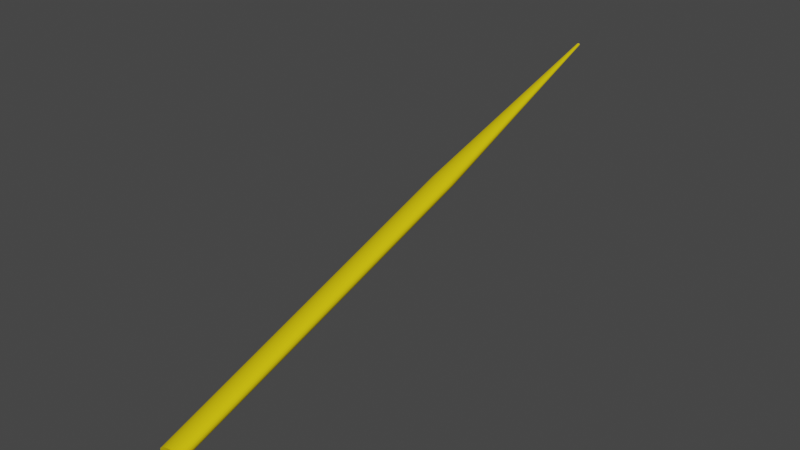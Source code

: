 # Source: Tridentpart2.blend  (saved by Blender 3.0.42; exported with 4.5.12 LTS)
import bpy
from mathutils import Matrix  # noqa: F401  (used for matrix-valued properties, if any)

bpy.ops.wm.read_factory_settings(use_empty=True)
scene = bpy.context.scene
scene.name = 'Scene'

# ---- collections
col_collection = bpy.data.collections.new('Collection'); scene.collection.children.link(col_collection)

# ---- materials (node trees are filled in below, after node groups)
mat_material_002 = bpy.data.materials.new('Material.002')
mat_material_002.use_transparent_shadow = False
mat_material_003 = bpy.data.materials.new('Material.003')
mat_material_003.use_transparent_shadow = False
mat_material_003.diffuse_color = (0.8, 0.6002, 0.007147, 1.0)
mat_material_004 = bpy.data.materials.new('Material.004')
mat_material_004.use_transparent_shadow = False

# ---- material node trees
mat_material_002.use_nodes = True; mat_material_002.node_tree.nodes.clear()
_N = mat_material_002.node_tree.nodes; _L = mat_material_002.node_tree.links
n0 = _N.new('ShaderNodeBsdfPrincipled'); n0.name = 'Principled BSDF'; n0.location = (10, 300)
n0.distribution = 'GGX'
n0.subsurface_method = 'RANDOM_WALK_SKIN'
n0.inputs[3].default_value = 1.45
n0.inputs[27].default_value = (0.0, 0.0, 0.0, 1.0)
n0.inputs[28].default_value = 1.0
n1 = _N.new('ShaderNodeOutputMaterial'); n1.name = 'Material Output'; n1.location = (300, 300)
_L.new(n0.outputs[0], n1.inputs[0])
n1.is_active_output = True
mat_material_004.use_nodes = True; mat_material_004.node_tree.nodes.clear()
_N = mat_material_004.node_tree.nodes; _L = mat_material_004.node_tree.links
n0 = _N.new('ShaderNodeBsdfPrincipled'); n0.name = 'Principled BSDF'; n0.location = (10, 300)
n0.distribution = 'GGX'
n0.subsurface_method = 'RANDOM_WALK_SKIN'
n0.inputs[0].default_value = (0.8, 0.3124, 0.02006, 1.0)
n0.inputs[2].default_value = 0.1
n0.inputs[3].default_value = 1.45
n0.inputs[27].default_value = (0.0, 0.0, 0.0, 1.0)
n0.inputs[28].default_value = 1.0
n1 = _N.new('ShaderNodeOutputMaterial'); n1.name = 'Material Output'; n1.location = (300, 300)
_L.new(n0.outputs[0], n1.inputs[0])
n1.is_active_output = True

# ---- world
world_world = bpy.data.worlds.new('World'); scene.world = world_world
world_world.use_nodes = True; world_world.node_tree.nodes.clear()
_N = world_world.node_tree.nodes; _L = world_world.node_tree.links
n0 = _N.new('ShaderNodeOutputWorld'); n0.name = 'World Output'; n0.location = (300, 300)
n1 = _N.new('ShaderNodeBackground'); n1.name = 'Background'; n1.location = (10, 300)
n1.inputs[0].default_value = (0.05088, 0.05088, 0.05088, 1.0)
_L.new(n1.outputs[0], n0.inputs[0])
n0.is_active_output = True
world_world.color = (0.05088, 0.05088, 0.05088)
world_world.use_sun_shadow = False
world_world.sun_shadow_jitter_overblur = 0.0

# ---- meshes
me_cylinder = bpy.data.meshes.new('Cylinder')
me_cylinder.from_pydata([(-0.0921, 1.44, 0.9571), (0.09421, 1.417, 0.9571), (0.2736, 1.356, 0.957), (0.4392, 1.261, 0.957), (0.5846, 1.135, 0.9569), (0.7043, 0.9828, 0.9568), (0.7936, 0.8103, 0.9567), (0.8492, 0.6243, 0.9567), (0.8688, 0.4317, 0.9566), (0.8517, 0.2401, 0.9566), (0.7986, 0.05671, 0.9565), (0.7116, -0.1113, 0.9565), (0.5939, -0.2576, 0.9565), (0.4501, -0.3765, 0.9565), (0.2857, -0.4634, 0.9565), (0.107, -0.5149, 0.9565), (-0.07904, -0.5292, 0.9565), (-0.2653, -0.5057, 0.9566), (-0.4447, -0.4452, 0.9566), (-0.6103, -0.3501, 0.9567), (-0.7558, -0.2241, 0.9568), (-0.8755, -0.07193, 0.9568), (-0.9648, 0.1005, 0.9569), (-1.02, 0.2866, 0.957), (-1.04, 0.4791, 0.957), (-1.023, 0.6707, 0.9571), (-0.9698, 0.8541, 0.9571), (-0.8827, 1.022, 0.9572), (-0.765, 1.168, 0.9572), (-0.6212, 1.287, 0.9572), (-0.4568, 1.374, 0.9572), (-0.2782, 1.426, 0.9572), (0.05919, -0.2807, -0.9568), (0.01186, 0.8868, -0.2053), (0.0843, -0.2838, -0.9568), (0.1979, 0.8646, -0.2026), (0.1122, -0.2932, -0.9568), (0.3769, 0.8061, -0.1984), (0.1414, -0.31, -0.9568), (0.5421, 0.7134, -0.1934), (0.1698, -0.3346, -0.9568), (0.687, 0.5899, -0.1882), (0.1948, -0.3665, -0.9568), (0.8063, 0.4399, -0.1837), (0.2142, -0.4038, -0.9568), (0.8953, 0.269, -0.1806), (0.2262, -0.444, -0.9568), (0.9508, 0.08347, -0.1795), (0.2303, -0.4842, -0.9569), (0.9705, -0.1096, -0.1807), (0.227, -0.5216, -0.9569), (0.9537, -0.3027, -0.1838), (0.2176, -0.5538, -0.9569), (0.901, -0.4883, -0.1885), (0.2042, -0.5797, -0.9569), (0.8144, -0.6588, -0.1938), (0.1884, -0.5993, -0.9569), (0.6972, -0.8075, -0.199), (0.1721, -0.6128, -0.958), (0.5538, -0.9284, -0.2033), (0.1535, -0.6226, -0.9547), (0.3896, -1.016, -0.206), (0.1331, -0.6285, -0.958), (0.2111, -1.069, -0.207), (0.1119, -0.6302, -0.9569), (0.02492, -1.083, -0.2059), (0.08684, -0.627, -0.9569), (-0.1616, -1.058, -0.2031), (0.05898, -0.6176, -0.9569), (-0.3414, -0.9952, -0.1989), (0.02975, -0.6008, -0.9569), (-0.5075, -0.8977, -0.1937), (0.001344, -0.5762, -0.9568), (-0.6534, -0.7691, -0.1884), (-0.02369, -0.5444, -0.9568), (-0.7735, -0.6148, -0.1837), (-0.04303, -0.507, -0.9568), (-0.8631, -0.4409, -0.1805), (-0.05504, -0.4668, -0.9568), (-0.9187, -0.2542, -0.1792), (-0.05914, -0.4266, -0.9568), (-0.9382, -0.0622, -0.1802), (-0.05582, -0.3893, -0.9568), (-0.9209, 0.128, -0.1833), (-0.04649, -0.357, -0.9568), (-0.8674, 0.3091, -0.1879), (-0.03304, -0.3311, -0.9568), (-0.7798, 0.4747, -0.1931), (-0.01727, -0.3115, -0.9568), (-0.6617, 0.6185, -0.1983), (-0.0003089, -0.2975, -0.9568), (-0.5175, 0.7353, -0.2025), (0.01763, -0.288, -0.9568), (-0.3529, 0.8209, -0.2053), (0.03716, -0.2824, -0.9568), (-0.1741, 0.872, -0.2063), (-2.45, 2.783, -0.2421)], [(77, 96)], [(95, 31, 0, 33), (37, 2, 3, 39), (39, 3, 4, 41), (41, 4, 5, 43), (43, 5, 6, 45), (45, 6, 7, 47), (47, 7, 8, 49), (49, 8, 9, 51), (51, 9, 10, 53), (53, 10, 11, 55), (55, 11, 12, 57), (57, 12, 13, 59), (59, 13, 14, 61), (61, 14, 15, 63), (63, 15, 16, 65), (65, 16, 17, 67), (67, 17, 18, 69), (69, 18, 19, 71), (71, 19, 20, 73), (73, 20, 21, 75), (75, 21, 22, 77), (77, 22, 23, 79), (79, 23, 24, 81), (81, 24, 25, 83), (83, 25, 26, 85), (85, 26, 27, 87), (87, 27, 28, 89), (89, 28, 29, 91), (91, 29, 30, 93), (93, 30, 31, 95), (1, 0, 31, 30, 29, 28, 27, 26, 25, 24, 23, 22, 21, 20, 19, 18, 17, 16, 15, 14, 13, 12, 11, 10, 9, 8, 7, 6, 5, 4, 3, 2), (35, 1, 2, 37), (33, 0, 1, 35), (33, 35, 34, 32), (35, 37, 36, 34), (37, 39, 38, 36), (39, 41, 40, 38), (41, 43, 42, 40), (43, 45, 44, 42), (45, 47, 46, 44), (47, 49, 48, 46), (49, 51, 50, 48), (51, 53, 52, 50), (53, 55, 54, 52), (55, 57, 56, 54), (57, 59, 58, 56), (59, 61, 60, 58), (61, 63, 62, 60), (63, 65, 64, 62), (65, 67, 66, 64), (67, 69, 68, 66), (69, 71, 70, 68), (71, 73, 72, 70), (73, 75, 74, 72), (75, 77, 76, 74), (77, 79, 78, 76), (79, 81, 80, 78), (81, 83, 82, 80), (83, 85, 84, 82), (85, 87, 86, 84), (87, 89, 88, 86), (89, 91, 90, 88), (91, 93, 92, 90), (93, 95, 94, 92), (95, 33, 32, 94), (32, 34, 36, 38, 40, 42, 44, 46, 48, 50, 52, 54, 56, 58, 60, 62, 64, 66, 68, 70, 72, 74, 76, 78, 80, 82, 84, 86, 88, 90, 92, 94)])
me_cylinder.polygons.foreach_set('material_index', [1, 1, 1, 1, 1, 1, 1, 1, 1, 1, 1, 1, 1, 1, 1, 1, 1, 1, 1, 1, 1, 1, 1, 1, 1, 1, 1, 1, 1, 1, 1, 1, 1, 1, 1, 1, 1, 1, 1, 1, 1, 1, 1, 1, 1, 1, 1, 1, 1, 1, 1, 1, 1, 1, 1, 1, 1, 1, 1, 1, 1, 1, 1, 1, 1, 1])
_uv = me_cylinder.uv_layers.new(name='UVMap')
_uv.uv.foreach_set('vector', [0.03125, 0.696, 0.03125, 1.0, 0.0, 1.0, 0.0, 0.6963, 0.9375, 0.6981, 0.9375, 1.0, 0.9062, 1.0, 0.9062, 0.6994, 0.9062, 0.6994, 0.9062, 1.0, 0.875, 1.0, 0.875, 0.7008, 0.875, 0.7008, 0.875, 1.0, 0.8438, 1.0, 0.8438, 0.702, 0.8438, 0.702, 0.8438, 1.0, 0.8125, 1.0, 0.8125, 0.7028, 0.8125, 0.7028, 0.8125, 1.0, 0.7812, 1.0, 0.7812, 0.7031, 0.7812, 0.7031, 0.7812, 1.0, 0.75, 1.0, 0.75, 0.7028, 0.75, 0.7028, 0.75, 1.0, 0.7188, 1.0, 0.7188, 0.702, 0.7188, 0.702, 0.7188, 1.0, 0.6875, 1.0, 0.6875, 0.7008, 0.6875, 0.7008, 0.6875, 1.0, 0.6562, 1.0, 0.6562, 0.6994, 0.6562, 0.6994, 0.6562, 1.0, 0.625, 1.0, 0.625, 0.6981, 0.625, 0.6981, 0.625, 1.0, 0.5938, 1.0, 0.5938, 0.697, 0.5938, 0.697, 0.5938, 1.0, 0.5625, 1.0, 0.5625, 0.6963, 0.5625, 0.6963, 0.5625, 1.0, 0.5312, 1.0, 0.5312, 0.696, 0.5312, 0.696, 0.5312, 1.0, 0.5, 1.0, 0.5, 0.6963, 0.5, 0.6963, 0.5, 1.0, 0.4688, 1.0, 0.4688, 0.697, 0.4688, 0.697, 0.4688, 1.0, 0.4375, 1.0, 0.4375, 0.6981, 0.4375, 0.6981, 0.4375, 1.0, 0.4062, 1.0, 0.4062, 0.6994, 0.4062, 0.6994, 0.4062, 1.0, 0.375, 1.0, 0.375, 0.7008, 0.375, 0.7008, 0.375, 1.0, 0.3438, 1.0, 0.3438, 0.702, 0.3438, 0.702, 0.3438, 1.0, 0.3125, 1.0, 0.3125, 0.7028, 0.3125, 0.7028, 0.3125, 1.0, 0.2812, 1.0, 0.2812, 0.7031, 0.2812, 0.7031, 0.2812, 1.0, 0.25, 1.0, 0.25, 0.7028, 0.25, 0.7028, 0.25, 1.0, 0.2188, 1.0, 0.2188, 0.702, 0.2188, 0.702, 0.2188, 1.0, 0.1875, 1.0, 0.1875, 0.7008, 0.1875, 0.7008, 0.1875, 1.0, 0.1562, 1.0, 0.1562, 0.6994, 0.1562, 0.6994, 0.1562, 1.0, 0.125, 1.0, 0.125, 0.6981, 0.125, 0.6981, 0.125, 1.0, 0.09375, 1.0, 0.09375, 0.697, 0.09375, 0.697, 0.09375, 1.0, 0.0625, 1.0, 0.0625, 0.6963, 0.0625, 0.6963, 0.0625, 1.0, 0.03125, 1.0, 0.03125, 0.696, 0.2968, 0.4854, 0.25, 0.49, 0.2032, 0.4854, 0.1582, 0.4717, 0.1167, 0.4496, 0.08029, 0.4197, 0.05045, 0.3833, 0.02827, 0.3418, 0.01461, 0.2968, 0.01, 0.25, 0.01461, 0.2032, 0.02827, 0.1582, 0.05045, 0.1167, 0.08029, 0.08029, 0.1167, 0.05045, 0.1582, 0.02827, 0.2032, 0.01461, 0.25, 0.01, 0.2968, 0.01461, 0.3418, 0.02827, 0.3833, 0.05045, 0.4197, 0.08029, 0.4496, 0.1167, 0.4717, 0.1582, 0.4854, 0.2032, 0.49, 0.25, 0.4854, 0.2968, 0.4717, 0.3418, 0.4496, 0.3833, 0.4197, 0.4197, 0.3833, 0.4496, 0.3418, 0.4717, 0.9688, 0.697, 0.9688, 1.0, 0.9375, 1.0, 0.9375, 0.6981, 1.0, 0.6963, 1.0, 1.0, 0.9688, 1.0, 0.9688, 0.697, 1.0, 0.6963, 0.9688, 0.697, 0.9822, 0.5, 0.9864, 0.5, 0.9688, 0.697, 0.9375, 0.6981, 0.9506, 0.5, 0.9554, 0.5, 0.9375, 0.6981, 0.9062, 0.6994, 0.919, 0.5, 0.9245, 0.5, 0.9062, 0.6994, 0.875, 0.7008, 0.8875, 0.5, 0.8936, 0.5, 0.875, 0.7008, 0.8438, 0.702, 0.856, 0.5, 0.8626, 0.5, 0.8438, 0.702, 0.8125, 0.7028, 0.8247, 0.5, 0.8315, 0.5, 0.8125, 0.7028, 0.7812, 0.7031, 0.7935, 0.5, 0.8003, 0.5, 0.7812, 0.7031, 0.75, 0.7028, 0.7624, 0.5, 0.7689, 0.5, 0.75, 0.7028, 0.7188, 0.702, 0.7314, 0.5, 0.7375, 0.5, 0.7188, 0.702, 0.6875, 0.7008, 0.7005, 0.5, 0.706, 0.5, 0.6875, 0.7008, 0.6562, 0.6994, 0.6696, 0.5, 0.6744, 0.5, 0.6562, 0.6994, 0.625, 0.6981, 0.6386, 0.5, 0.6428, 0.5, 0.625, 0.6981, 0.5938, 0.697, 0.6077, 0.5, 0.6113, 0.5, 0.5938, 0.697, 0.5625, 0.6963, 0.5762, 0.5, 0.5797, 0.5, 0.5625, 0.6963, 0.5312, 0.696, 0.5453, 0.5, 0.5489, 0.5, 0.5312, 0.696, 0.5, 0.6963, 0.5137, 0.5, 0.5173, 0.5, 0.5, 0.6963, 0.4688, 0.697, 0.4822, 0.5, 0.4864, 0.5, 0.4688, 0.697, 0.4375, 0.6981, 0.4506, 0.5, 0.4554, 0.5, 0.4375, 0.6981, 0.4062, 0.6994, 0.419, 0.5, 0.4245, 0.5, 0.4062, 0.6994, 0.375, 0.7008, 0.3875, 0.5, 0.3936, 0.5, 0.375, 0.7008, 0.3438, 0.702, 0.356, 0.5, 0.3626, 0.5, 0.3438, 0.702, 0.3125, 0.7028, 0.3247, 0.5, 0.3315, 0.5, 0.3125, 0.7028, 0.2812, 0.7031, 0.2935, 0.5, 0.3003, 0.5, 0.2812, 0.7031, 0.25, 0.7028, 0.2624, 0.5, 0.2689, 0.5, 0.25, 0.7028, 0.2188, 0.702, 0.2314, 0.5, 0.2375, 0.5, 0.2188, 0.702, 0.1875, 0.7008, 0.2005, 0.5, 0.206, 0.5, 0.1875, 0.7008, 0.1562, 0.6994, 0.1696, 0.5, 0.1744, 0.5, 0.1562, 0.6994, 0.125, 0.6981, 0.1386, 0.5, 0.1428, 0.5, 0.125, 0.6981, 0.09375, 0.697, 0.1076, 0.5, 0.1113, 0.5, 0.09375, 0.697, 0.0625, 0.6963, 0.07644, 0.5, 0.07985, 0.5, 0.0625, 0.6963, 0.03125, 0.696, 0.04514, 0.5, 0.04856, 0.5, 0.03125, 0.696, 0.0, 0.6963, 0.01371, 0.5, 0.01741, 0.5, 0.7437, 0.2924, 0.75, 0.2918, 0.757, 0.2897, 0.7643, 0.2858, 0.7714, 0.28, 0.7776, 0.2723, 0.7824, 0.2634, 0.7854, 0.2536, 0.7863, 0.2438, 0.7855, 0.2347, 0.7831, 0.2268, 0.7796, 0.2204, 0.7756, 0.2155, 0.7715, 0.2122, 0.7668, 0.2096, 0.7617, 0.2081, 0.7563, 0.2076, 0.75, 0.2082, 0.743, 0.2103, 0.7357, 0.2142, 0.7286, 0.22, 0.7224, 0.2277, 0.7176, 0.2366, 0.7146, 0.2464, 0.7137, 0.2562, 0.7145, 0.2653, 0.7169, 0.2732, 0.7204, 0.2796, 0.7244, 0.2845, 0.7287, 0.288, 0.7332, 0.2904, 0.7381, 0.2919])
me_cylinder.materials.append(mat_material_002)
me_cylinder.materials.append(mat_material_003)
me_cylinder.materials.append(mat_material_004)
me_cylinder.use_remesh_fix_poles = True
me_cylinder.use_remesh_preserve_attributes = False
me_cylinder.update()

# ---- objects
ob_cylinder = bpy.data.objects.new('Cylinder', me_cylinder)

# ---- transforms, parenting, visibility, modifiers, constraints
ob_cylinder.location = (-0.1112, -0.341, -0.5245)
ob_cylinder.rotation_euler = (-4.385, -0.3267, -0.1101)
ob_cylinder.scale = (0.1617, -0.08486, 3.263)

# ---- collection membership
col_collection.objects.link(ob_cylinder)

# ---- scene / render settings (as saved in the file)
scene.frame_start = 1; scene.frame_end = 250; scene.frame_set(1)
scene.render.engine = 'BLENDER_EEVEE_NEXT'
scene.cycles.sampling_pattern = 'TABULATED_SOBOL'
scene.cycles.use_light_tree = False
scene.view_settings.view_transform = 'Filmic'
bpy.context.view_layer.update()

# ---- added for rendering (the .blend has no active camera and no usable light): camera, sun
cam_auto = bpy.data.cameras.new('AutoCamera')
cam_auto.lens = 50.0
cam_auto.sensor_width = 36.0
cam_auto.clip_end = 1000.0
ob_auto_camera = bpy.data.objects.new('AutoCamera', cam_auto)
scene.collection.objects.link(ob_auto_camera)
ob_auto_camera.location = (5.8898, -7.61372, 4.24424)
ob_auto_camera.rotation_euler = (1.09748, -7.21219e-08, 0.694738)
scene.camera = ob_auto_camera
light_auto_sun = bpy.data.lights.new('AutoSun', 'SUN')
light_auto_sun.energy = 3.0
light_auto_sun.angle = 0.0523599
ob_auto_sun = bpy.data.objects.new('AutoSun', light_auto_sun)
scene.collection.objects.link(ob_auto_sun)
ob_auto_sun.rotation_euler = (0.872665, 0.174533, 0.523599)
bpy.context.view_layer.update()
